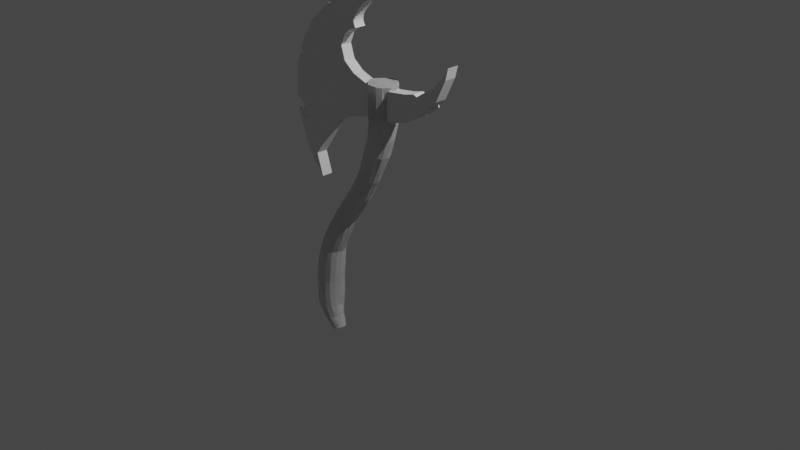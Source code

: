 # Source: axe_dh.blend  (saved by Blender 2.81.16; exported with 4.5.12 LTS)
import bpy
from mathutils import Matrix  # noqa: F401  (used for matrix-valued properties, if any)

bpy.ops.wm.read_factory_settings(use_empty=True)
scene = bpy.context.scene
scene.name = 'Scene'

# ---- collections
col_collection = bpy.data.collections.new('Collection'); scene.collection.children.link(col_collection)

# ---- world
world_world = bpy.data.worlds.new('World'); scene.world = world_world
world_world.use_nodes = True; world_world.node_tree.nodes.clear()
_N = world_world.node_tree.nodes; _L = world_world.node_tree.links
n0 = _N.new('ShaderNodeOutputWorld'); n0.name = 'World Output'; n0.location = (300, 300)
n1 = _N.new('ShaderNodeBackground'); n1.name = 'Background'; n1.location = (10, 300)
n1.inputs[0].default_value = (0.05088, 0.05088, 0.05088, 1.0)
_L.new(n1.outputs[0], n0.inputs[0])
n0.is_active_output = True
world_world.color = (0.05088, 0.05088, 0.05088)
world_world.use_sun_shadow = False
world_world.sun_shadow_jitter_overblur = 0.0

# ---- cameras
cam_camera = bpy.data.cameras.new('Camera')
cam_camera.clip_end = 100.0
cam_camera.ortho_scale = 7.314

# ---- lights
light_light = bpy.data.lights.new('Light', 'POINT')
light_light.transmission_factor = 0.0
light_light.energy = 1000.0
light_light.shadow_soft_size = 0.1
light_light.shadow_maximum_resolution = 0.006
light_light.use_absolute_resolution = True

# ---- meshes
me_cylinder = bpy.data.meshes.new('Cylinder')
me_cylinder.from_pydata([(0.1155, 0.8171, -1.144), (0.1155, 0.7996, 0.5888), (0.4545, 0.7748, -1.165), (0.4545, 0.7338, 0.5828), (0.7476, 0.6198, -1.177), (0.7265, 0.5841, 0.6015), (0.9689, 0.339, -1.095), (0.8379, 0.2793, 0.7047), (1.056, 0.0, -1.034), (0.8501, 0.0, 0.7786), (-0.7704, 0.0, -1.199), (-0.6443, 0.0, 0.5952), (-0.7029, 0.339, -1.199), (-0.6228, 0.2372, 0.5869), (-0.5109, 0.6194, -1.194), (-0.498, 0.5377, 0.5766), (-0.2235, 0.7748, -1.165), (-0.2235, 0.7611, 0.5923), (-0.0165, 0.8171, -2.407), (0.3225, 0.7748, -2.412), (0.6071, 0.6192, -2.418), (0.7845, 0.339, -2.412), (0.8419, 0.0, -2.407), (-0.9024, 0.0, -2.421), (-0.835, 0.339, -2.421), (-0.6429, 0.6194, -2.419), (-0.3555, 0.7748, -2.412), (-0.198, 0.8263, -3.527), (0.105, 0.7412, -3.527), (0.3619, 0.5599, -3.527), (0.5335, 0.303, -3.527), (0.5938, 0.0, -3.527), (-1.047, 0.0, -3.515), (-0.9695, 0.3107, -3.519), (-0.7691, 0.5936, -3.524), (-0.5011, 0.7811, -3.527), (-0.6932, 0.8035, -4.622), (-0.386, 0.7325, -4.634), (-0.1256, 0.5642, -4.644), (0.04835, 0.3071, -4.647), (0.1094, 0.0, -4.647), (-1.496, 0.0, -4.647), (-1.435, 0.3137, -4.644), (-1.261, 0.5874, -4.633), (-1.0, 0.7595, -4.621), (-1.271, 0.785, -5.788), (-1.028, 0.7203, -5.864), (-0.8747, 0.5446, -5.959), (-0.7542, 0.2893, -6.017), (-0.6237, 0.0, -5.993), (-2.011, 0.0, -5.81), (-1.955, 0.2878, -5.782), (-1.794, 0.5398, -5.74), (-1.554, 0.7186, -5.742), (-2.021, 0.785, -6.902), (-1.808, 0.7201, -7.046), (-1.662, 0.5442, -7.157), (-1.558, 0.2894, -7.228), (-1.476, 0.0, -7.259), (-2.68, 0.0, -6.651), (-2.625, 0.288, -6.64), (-2.475, 0.5403, -6.654), (-2.264, 0.7186, -6.747), (-3.069, 0.7863, -8.299), (-2.852, 0.708, -8.443), (-2.659, 0.5094, -8.575), (-2.522, 0.2578, -8.666), (-2.471, 0.0, -8.696), (-3.631, 0.0, -7.968), (-3.589, 0.2596, -7.994), (-3.467, 0.5123, -8.064), (-3.284, 0.7085, -8.168), (-3.827, 0.784, -9.756), (-3.612, 0.7067, -9.886), (-3.429, 0.5114, -9.991), (-3.307, 0.2594, -10.06), (-3.265, 0.0, -10.09), (-4.39, 0.0, -9.37), (-4.347, 0.259, -9.398), (-4.225, 0.5104, -9.484), (-4.043, 0.7064, -9.612), (-4.601, 0.7992, -11.6), (-4.333, 0.7384, -11.77), (-4.087, 0.5651, -11.9), (-3.922, 0.3058, -11.99), (-3.884, 0.0, -12.03), (-5.276, 0.0, -11.18), (-5.224, 0.3058, -11.21), (-5.078, 0.5651, -11.3), (-4.859, 0.7384, -11.44), (-4.889, 0.7992, -12.55), (-4.589, 0.7384, -12.61), (-4.323, 0.5651, -12.66), (-4.12, 0.3058, -12.7), (-4.04, 0.0, -12.71), (-5.661, 0.0, -12.38), (-5.606, 0.3058, -12.4), (-5.444, 0.5651, -12.44), (-5.19, 0.7384, -12.5), (-5.045, 0.9153, -13.41), (-4.747, 0.84, -13.41), (-4.46, 0.6509, -13.4), (-4.211, 0.3058, -13.37), (-4.102, 0.0, -13.36), (-5.886, 0.0, -13.4), (-5.815, 0.3058, -13.4), (-5.624, 0.6661, -13.41), (-5.359, 0.84, -13.42), (-5.037, 0.9153, -15.76), (-4.739, 0.84, -15.76), (-4.437, 0.6407, -15.76), (-4.147, 0.3058, -15.75), (-4.016, 0.0, -15.75), (-6.142, 0.0, -15.76), (-5.989, 0.2985, -15.77), (-5.665, 0.6319, -15.75), (-5.35, 0.84, -15.76), (0.09656, 0.577, 1.536), (-0.1419, 0.6418, 1.483), (0.2473, 0.3989, 1.576), (0.3059, 0.1471, 1.6), (0.3123, 0.0, 1.608), (-0.7861, 0.0, 1.345), (-0.7393, 0.1631, 1.356), (-0.5993, 0.4028, 1.386), (-0.3895, 0.5772, 1.43), (-0.3912, 0.4009, 2.285), (-0.5877, 0.4454, 2.245), (-0.2097, 0.283, 2.304), (-0.07814, 0.1154, 2.305), (-0.02855, 0.0, 2.302), (-1.046, 0.0, 2.083), (-1.012, 0.1469, 2.097), (-0.9149, 0.3025, 2.134), (-0.7692, 0.4093, 2.19), (0.1155, 0.8408, -0.2648), (0.4545, 0.7757, -0.2927), (0.7537, 0.6104, -0.2991), (0.9996, 0.3237, -0.2393), (1.105, 0.0, -0.1967), (-0.6787, 0.0, -0.325), (-0.6447, 0.3281, -0.3141), (-0.5015, 0.6325, -0.289), (-0.2235, 0.8098, -0.2631)], [], [(135, 1, 3, 136), (136, 3, 5, 137), (137, 5, 7, 138), (138, 7, 9, 139), (140, 11, 13, 141), (141, 13, 15, 142), (142, 15, 17, 143), (143, 17, 1, 135), (14, 16, 26, 25), (4, 6, 21, 20), (10, 12, 24, 23), (0, 2, 19, 18), (16, 0, 18, 26), (6, 8, 22, 21), (12, 14, 25, 24), (2, 4, 20, 19), (27, 28, 37, 36), (21, 22, 31, 30), (23, 24, 33, 32), (24, 25, 34, 33), (25, 26, 35, 34), (18, 19, 28, 27), (26, 18, 27, 35), (19, 20, 29, 28), (20, 21, 30, 29), (35, 27, 36, 44), (28, 29, 38, 37), (29, 30, 39, 38), (30, 31, 40, 39), (32, 33, 42, 41), (33, 34, 43, 42), (34, 35, 44, 43), (42, 43, 52, 51), (43, 44, 53, 52), (36, 37, 46, 45), (44, 36, 45, 53), (37, 38, 47, 46), (38, 39, 48, 47), (39, 40, 49, 48), (41, 42, 51, 50), (62, 54, 63, 71), (48, 49, 58, 57), (50, 51, 60, 59), (51, 52, 61, 60), (52, 53, 62, 61), (45, 46, 55, 54), (53, 45, 54, 62), (46, 47, 56, 55), (47, 48, 57, 56), (69, 70, 79, 78), (55, 56, 65, 64), (56, 57, 66, 65), (57, 58, 67, 66), (59, 60, 69, 68), (60, 61, 70, 69), (61, 62, 71, 70), (54, 55, 64, 63), (75, 76, 85, 84), (70, 71, 80, 79), (63, 64, 73, 72), (71, 63, 72, 80), (64, 65, 74, 73), (65, 66, 75, 74), (66, 67, 76, 75), (68, 69, 78, 77), (77, 78, 87, 86), (78, 79, 88, 87), (79, 80, 89, 88), (72, 73, 82, 81), (80, 72, 81, 89), (73, 74, 83, 82), (74, 75, 84, 83), (96, 97, 106, 105), (82, 83, 92, 91), (83, 84, 93, 92), (84, 85, 94, 93), (86, 87, 96, 95), (87, 88, 97, 96), (88, 89, 98, 97), (81, 82, 91, 90), (89, 81, 90, 98), (102, 103, 112, 111), (97, 98, 107, 106), (90, 91, 100, 99), (98, 90, 99, 107), (91, 92, 101, 100), (92, 93, 102, 101), (93, 94, 103, 102), (95, 96, 105, 104), (104, 105, 114, 113), (105, 106, 115, 114), (106, 107, 116, 115), (99, 100, 109, 108), (107, 99, 108, 116), (100, 101, 110, 109), (101, 102, 111, 110), (124, 123, 132, 133), (17, 15, 124, 125), (7, 5, 119, 120), (3, 1, 118, 117), (13, 11, 122, 123), (1, 17, 125, 118), (9, 7, 120, 121), (15, 13, 123, 124), (5, 3, 117, 119), (125, 124, 133, 134), (117, 118, 127, 126), (118, 125, 134, 127), (119, 117, 126, 128), (120, 119, 128, 129), (121, 120, 129, 130), (123, 122, 131, 132), (16, 143, 135, 0), (14, 142, 143, 16), (12, 141, 142, 14), (10, 140, 141, 12), (6, 138, 139, 8), (4, 137, 138, 6), (2, 136, 137, 4), (0, 135, 136, 2), (126, 127, 134, 133, 132, 131, 130, 129, 128), (108, 109, 110, 111, 112, 113, 114, 115, 116)])
_uv = me_cylinder.uv_layers.new(name='UVMap')
_uv.uv.foreach_set('vector', [1.0, 0.75, 1.0, 1.0, 0.9375, 1.0, 0.9375, 0.75, 0.9375, 0.75, 0.9375, 1.0, 0.875, 1.0, 0.875, 0.75, 0.875, 0.75, 0.875, 1.0, 0.8125, 1.0, 0.8125, 0.75, 0.8125, 0.75, 0.8125, 1.0, 0.75, 1.0, 0.75, 0.75, 0.25, 0.75, 0.25, 1.0, 0.1875, 1.0, 0.1875, 0.75, 0.1875, 0.75, 0.1875, 1.0, 0.125, 1.0, 0.125, 0.75, 0.125, 0.75, 0.125, 1.0, 0.0625, 1.0, 0.0625, 0.75, 0.0625, 0.75, 0.0625, 1.0, 0.0, 1.0, 0.0, 0.75, 0.125, 0.5, 0.0625, 0.5, 0.0625, 0.5, 0.125, 0.5, 0.875, 0.5, 0.8125, 0.5, 0.8125, 0.5, 0.875, 0.5, 0.25, 0.5, 0.1875, 0.5, 0.1875, 0.5, 0.25, 0.5, 1.0, 0.5, 0.9375, 0.5, 0.9375, 0.5, 1.0, 0.5, 0.0625, 0.5, 0.0, 0.5, 0.0, 0.5, 0.0625, 0.5, 0.8125, 0.5, 0.75, 0.5, 0.75, 0.5, 0.8125, 0.5, 0.1875, 0.5, 0.125, 0.5, 0.125, 0.5, 0.1875, 0.5, 0.9375, 0.5, 0.875, 0.5, 0.875, 0.5, 0.9375, 0.5, 1.0, 0.5, 0.9375, 0.5, 0.9375, 0.5, 1.0, 0.5, 0.8125, 0.5, 0.75, 0.5, 0.75, 0.5, 0.8125, 0.5, 0.25, 0.5, 0.1875, 0.5, 0.1875, 0.5, 0.25, 0.5, 0.1875, 0.5, 0.125, 0.5, 0.125, 0.5, 0.1875, 0.5, 0.125, 0.5, 0.0625, 0.5, 0.0625, 0.5, 0.125, 0.5, 1.0, 0.5, 0.9375, 0.5, 0.9375, 0.5, 1.0, 0.5, 0.0625, 0.5, 0.0, 0.5, 0.0, 0.5, 0.0625, 0.5, 0.9375, 0.5, 0.875, 0.5, 0.875, 0.5, 0.9375, 0.5, 0.875, 0.5, 0.8125, 0.5, 0.8125, 0.5, 0.875, 0.5, 0.0625, 0.5, 0.0, 0.5, 0.0, 0.5, 0.0625, 0.5, 0.9375, 0.5, 0.875, 0.5, 0.875, 0.5, 0.9375, 0.5, 0.875, 0.5, 0.8125, 0.5, 0.8125, 0.5, 0.875, 0.5, 0.8125, 0.5, 0.75, 0.5, 0.75, 0.5, 0.8125, 0.5, 0.25, 0.5, 0.1875, 0.5, 0.1875, 0.5, 0.25, 0.5, 0.1875, 0.5, 0.125, 0.5, 0.125, 0.5, 0.1875, 0.5, 0.125, 0.5, 0.0625, 0.5, 0.0625, 0.5, 0.125, 0.5, 0.1875, 0.5, 0.125, 0.5, 0.125, 0.5, 0.1875, 0.5, 0.125, 0.5, 0.0625, 0.5, 0.0625, 0.5, 0.125, 0.5, 1.0, 0.5, 0.9375, 0.5, 0.9375, 0.5, 1.0, 0.5, 0.0625, 0.5, 0.0, 0.5, 0.0, 0.5, 0.0625, 0.5, 0.9375, 0.5, 0.875, 0.5, 0.875, 0.5, 0.9375, 0.5, 0.875, 0.5, 0.8125, 0.5, 0.8125, 0.5, 0.875, 0.5, 0.8125, 0.5, 0.75, 0.5, 0.75, 0.5, 0.8125, 0.5, 0.25, 0.5, 0.1875, 0.5, 0.1875, 0.5, 0.25, 0.5, 0.0625, 0.5, 0.0, 0.5, 0.0, 0.5, 0.0625, 0.5, 0.8125, 0.5, 0.75, 0.5, 0.75, 0.5, 0.8125, 0.5, 0.25, 0.5, 0.1875, 0.5, 0.1875, 0.5, 0.25, 0.5, 0.1875, 0.5, 0.125, 0.5, 0.125, 0.5, 0.1875, 0.5, 0.125, 0.5, 0.0625, 0.5, 0.0625, 0.5, 0.125, 0.5, 1.0, 0.5, 0.9375, 0.5, 0.9375, 0.5, 1.0, 0.5, 0.0625, 0.5, 0.0, 0.5, 0.0, 0.5, 0.0625, 0.5, 0.9375, 0.5, 0.875, 0.5, 0.875, 0.5, 0.9375, 0.5, 0.875, 0.5, 0.8125, 0.5, 0.8125, 0.5, 0.875, 0.5, 0.1875, 0.5, 0.125, 0.5, 0.125, 0.5, 0.1875, 0.5, 0.9375, 0.5, 0.875, 0.5, 0.875, 0.5, 0.9375, 0.5, 0.875, 0.5, 0.8125, 0.5, 0.8125, 0.5, 0.875, 0.5, 0.8125, 0.5, 0.75, 0.5, 0.75, 0.5, 0.8125, 0.5, 0.25, 0.5, 0.1875, 0.5, 0.1875, 0.5, 0.25, 0.5, 0.1875, 0.5, 0.125, 0.5, 0.125, 0.5, 0.1875, 0.5, 0.125, 0.5, 0.0625, 0.5, 0.0625, 0.5, 0.125, 0.5, 1.0, 0.5, 0.9375, 0.5, 0.9375, 0.5, 1.0, 0.5, 0.8125, 0.5, 0.75, 0.5, 0.75, 0.5, 0.8125, 0.5, 0.125, 0.5, 0.0625, 0.5, 0.0625, 0.5, 0.125, 0.5, 1.0, 0.5, 0.9375, 0.5, 0.9375, 0.5, 1.0, 0.5, 0.0625, 0.5, 0.0, 0.5, 0.0, 0.5, 0.0625, 0.5, 0.9375, 0.5, 0.875, 0.5, 0.875, 0.5, 0.9375, 0.5, 0.875, 0.5, 0.8125, 0.5, 0.8125, 0.5, 0.875, 0.5, 0.8125, 0.5, 0.75, 0.5, 0.75, 0.5, 0.8125, 0.5, 0.25, 0.5, 0.1875, 0.5, 0.1875, 0.5, 0.25, 0.5, 0.25, 0.5, 0.1875, 0.5, 0.1875, 0.5, 0.25, 0.5, 0.1875, 0.5, 0.125, 0.5, 0.125, 0.5, 0.1875, 0.5, 0.125, 0.5, 0.0625, 0.5, 0.0625, 0.5, 0.125, 0.5, 1.0, 0.5, 0.9375, 0.5, 0.9375, 0.5, 1.0, 0.5, 0.0625, 0.5, 0.0, 0.5, 0.0, 0.5, 0.0625, 0.5, 0.9375, 0.5, 0.875, 0.5, 0.875, 0.5, 0.9375, 0.5, 0.875, 0.5, 0.8125, 0.5, 0.8125, 0.5, 0.875, 0.5, 0.1875, 0.5, 0.125, 0.5, 0.125, 0.5, 0.1875, 0.5, 0.9375, 0.5, 0.875, 0.5, 0.875, 0.5, 0.9375, 0.5, 0.875, 0.5, 0.8125, 0.5, 0.8125, 0.5, 0.875, 0.5, 0.8125, 0.5, 0.75, 0.5, 0.75, 0.5, 0.8125, 0.5, 0.25, 0.5, 0.1875, 0.5, 0.1875, 0.5, 0.25, 0.5, 0.1875, 0.5, 0.125, 0.5, 0.125, 0.5, 0.1875, 0.5, 0.125, 0.5, 0.0625, 0.5, 0.0625, 0.5, 0.125, 0.5, 1.0, 0.5, 0.9375, 0.5, 0.9375, 0.5, 1.0, 0.5, 0.0625, 0.5, 0.0, 0.5, 0.0, 0.5, 0.0625, 0.5, 0.8125, 0.5, 0.75, 0.5, 0.75, 0.5, 0.8125, 0.5, 0.125, 0.5, 0.0625, 0.5, 0.0625, 0.5, 0.125, 0.5, 1.0, 0.5, 0.9375, 0.5, 0.9375, 0.5, 1.0, 0.5, 0.0625, 0.5, 0.0, 0.5, 0.0, 0.5, 0.0625, 0.5, 0.9375, 0.5, 0.875, 0.5, 0.875, 0.5, 0.9375, 0.5, 0.875, 0.5, 0.8125, 0.5, 0.8125, 0.5, 0.875, 0.5, 0.8125, 0.5, 0.75, 0.5, 0.75, 0.5, 0.8125, 0.5, 0.25, 0.5, 0.1875, 0.5, 0.1875, 0.5, 0.25, 0.5, 0.25, 0.5, 0.1875, 0.5, 0.1875, 0.5, 0.25, 0.5, 0.1875, 0.5, 0.125, 0.5, 0.125, 0.5, 0.1875, 0.5, 0.125, 0.5, 0.0625, 0.5, 0.0625, 0.5, 0.125, 0.5, 1.0, 0.5, 0.9375, 0.5, 0.9375, 0.5, 1.0, 0.5, 0.0625, 0.5, 0.0, 0.5, 0.0, 0.5, 0.0625, 0.5, 0.9375, 0.5, 0.875, 0.5, 0.875, 0.5, 0.9375, 0.5, 0.875, 0.5, 0.8125, 0.5, 0.8125, 0.5, 0.875, 0.5, 0.125, 1.0, 0.1875, 1.0, 0.1875, 1.0, 0.125, 1.0, 0.0625, 1.0, 0.125, 1.0, 0.125, 1.0, 0.0625, 1.0, 0.8125, 1.0, 0.875, 1.0, 0.875, 1.0, 0.8125, 1.0, 0.9375, 1.0, 1.0, 1.0, 1.0, 1.0, 0.9375, 1.0, 0.1875, 1.0, 0.25, 1.0, 0.25, 1.0, 0.1875, 1.0, 0.0, 1.0, 0.0625, 1.0, 0.0625, 1.0, 0.0, 1.0, 0.75, 1.0, 0.8125, 1.0, 0.8125, 1.0, 0.75, 1.0, 0.125, 1.0, 0.1875, 1.0, 0.1875, 1.0, 0.125, 1.0, 0.875, 1.0, 0.9375, 1.0, 0.9375, 1.0, 0.875, 1.0, 0.0625, 1.0, 0.125, 1.0, 0.125, 1.0, 0.0625, 1.0, 0.9375, 1.0, 1.0, 1.0, 1.0, 1.0, 0.9375, 1.0, 0.0, 1.0, 0.0625, 1.0, 0.0625, 1.0, 0.0, 1.0, 0.875, 1.0, 0.9375, 1.0, 0.9375, 1.0, 0.875, 1.0, 0.8125, 1.0, 0.875, 1.0, 0.875, 1.0, 0.8125, 1.0, 0.75, 1.0, 0.8125, 1.0, 0.8125, 1.0, 0.75, 1.0, 0.1875, 1.0, 0.25, 1.0, 0.25, 1.0, 0.1875, 1.0, 0.0625, 0.5, 0.0625, 0.75, 0.0, 0.75, 0.0, 0.5, 0.125, 0.5, 0.125, 0.75, 0.0625, 0.75, 0.0625, 0.5, 0.1875, 0.5, 0.1875, 0.75, 0.125, 0.75, 0.125, 0.5, 0.25, 0.5, 0.25, 0.75, 0.1875, 0.75, 0.1875, 0.5, 0.8125, 0.5, 0.8125, 0.75, 0.75, 0.75, 0.75, 0.5, 0.875, 0.5, 0.875, 0.75, 0.8125, 0.75, 0.8125, 0.5, 0.9375, 0.5, 0.9375, 0.75, 0.875, 0.75, 0.875, 0.5, 1.0, 0.5, 1.0, 0.75, 0.9375, 0.75, 0.9375, 0.5, 0.3418, 0.4717, 0.25, 0.49, 0.1582, 0.4717, 0.08029, 0.4197, 0.02827, 0.3418, 0.01, 0.25, 0.49, 0.25, 0.4717, 0.3418, 0.4197, 0.4197, 0.75, 0.49, 0.8418, 0.4717, 0.9197, 0.4197, 0.9717, 0.3418, 0.99, 0.25, 0.51, 0.25, 0.5283, 0.3418, 0.5803, 0.4197, 0.6582, 0.4717])
me_cylinder.use_remesh_fix_poles = True
me_cylinder.use_remesh_preserve_attributes = False
me_cylinder.use_mirror_vertex_groups = False
me_cylinder.update()
me_plane = bpy.data.meshes.new('Plane')
me_plane.from_pydata([(-1.0, -1.0, 0.0), (1.099, -0.8344, 1.501e-08), (-1.0, 1.0, 0.0), (1.0, 1.0, 0.0), (2.27, -0.4691, 3.476e-08), (2.181, 1.165, 2.139e-08), (3.727, 0.3588, 1.098e-07), (3.489, 1.512, 5.291e-08), (4.604, 1.336, 1.984e-07), (4.367, 2.059, 1.024e-07), (5.283, 2.727, 3.245e-07), (5.145, 2.87, 1.76e-07), (5.475, 3.459, 3.101e-07), (-2.209, -1.331, -3.002e-08), (-2.06, 1.348, 3.152e-08), (-3.599, -1.972, -5.026e-08), (-2.789, 3.463, 1.895e-07), (-1.0, 0.0, 0.0), (1.05, 0.08279, 7.505e-09), (2.364, 0.3676, 2.987e-08), (3.608, 0.9356, 8.136e-08), (4.486, 1.697, 1.504e-07), (5.214, 2.798, 2.502e-07), (-2.043, 0.1242, 1.126e-08), (-2.789, 0.3956, 3.793e-08), (-4.361, -2.9, -1.343e-07), (-1.809, 4.061, 2.438e-07), (-5.107, 1.258, 1.162e-07), (-6.53, -4.291, -2.604e-07), (-3.537, 5.414, 3.664e-07), (-6.696, 2.153, 1.972e-07), (-4.657, 4.666, 3.226e-07), (-3.095, 1.719, 6.458e-08), (-3.97, 3.281, 2.424e-07), (-3.597, -0.3923, 4.325e-09), (-7.359, -1.295, -4.017e-08), (-5.117, -0.9857, -2.593e-08), (-0.1411, 6.195, 4.594e-07), (-1.837, 5.913, 4.212e-07), (-1.199, 5.594, 3.92e-07), (-2.891, 5.604, 3.872e-07), (-1.782, 4.918, 3.258e-07), (-2.527, 3.952, 2.568e-07), (-3.083, 3.741, 2.56e-07), (-2.813, 1.915, 7.349e-08), (-3.093, 2.786, 1.57e-07), (-3.988, 5.07, 3.51e-07), (-4.209, 5.015, 3.458e-07), (-3.865, 5.292, 3.614e-07), (-3.983, 4.851, 3.355e-07), (-2.4, 3.841, 2.238e-07), (-4.739, 2.332, 1.885e-07), (-5.715, 3.673, 2.804e-07), (-5.224, 0.213, 4.902e-08), (-7.27, 0.676, 1.076e-07), (-6.974, -3.009, -1.65e-07), (-2.34, -1.006, -1.907e-08), (-3.626, -1.592, -4.178e-08), (-1.0, -0.6402, 0.0), (-4.65, -2.358, -1.145e-07), (-7.235, -2.144, -1.006e-07), (-6.828, -2.593, -1.347e-07), (-6.482, -2.643, -1.401e-07), (-6.422, -2.241, -1.123e-07), (-6.592, -1.942, -9.006e-08), (-6.878, -1.62, -6.535e-08), (-5.614, -4.682, -2.959e-07), (-5.15, -6.084, -4.23e-07), (-6.018, -5.102, -3.34e-07), (-6.845, 1.758, 1.711e-07), (-7.002, 1.365, 1.494e-07), (-6.833, 1.312, 1.442e-07), (-6.704, 1.327, 1.428e-07), (-6.646, 1.477, 1.522e-07), (-6.677, 1.654, 1.646e-07), (-4.606, 4.562, 3.187e-07), (-4.845, 4.489, 3.151e-07), (-4.669, 4.471, 3.135e-07), (-1.868, 4.107, 2.479e-07), (-1.843, 4.056, 2.444e-07), (-1.84, 4.05, 2.427e-07), (-1.936, 4.673, 3.017e-07), (-1.984, 4.471, 2.823e-07), (-1.965, 4.309, 2.668e-07), (2.89, 1.353, 3.846e-08), (3.131, 1.256, 5.105e-08), (3.27, 0.0995, 8.63e-08), (3.532, 0.2484, 9.98e-08), (3.257, 0.2177, 8.406e-08), (3.291, 0.3109, 8.484e-08), (3.357, 0.3375, 8.841e-08), (3.43, 0.3442, 9.262e-08), (4.186, 0.7883, 1.487e-07), (4.329, 1.03, 1.706e-07), (4.062, 1.023, 1.371e-07)], [], [(17, 18, 3, 2), (19, 4, 86, 88, 89, 90, 91, 87, 6, 20), (20, 6, 92, 94, 93, 8, 21), (21, 8, 10, 22), (11, 22, 10, 12), (17, 2, 14, 23), (13, 56, 57, 15), (0, 58, 56, 13), (9, 21, 22, 11), (7, 20, 21, 9), (5, 19, 20, 7, 85, 84), (3, 19, 5), (0, 1, 18, 17, 58), (24, 51, 27), (15, 57, 59, 25), (27, 51, 52, 30), (25, 59, 55, 28), (32, 23, 14, 44), (33, 32, 44, 45, 16, 43), (31, 75, 33, 43, 46, 49, 47), (35, 36, 53, 54), (36, 34, 24, 53), (34, 23, 24), (29, 78, 83, 82, 81, 41, 40), (19, 3, 18, 1), (38, 39, 37), (40, 41, 39, 38), (42, 79, 78, 29, 48), (43, 16, 50, 42), (19, 1, 4), (42, 50, 80, 79), (48, 46, 43, 42), (24, 23, 32), (52, 51, 33, 75, 77, 76), (51, 24, 32, 33), (54, 53, 27, 30, 69, 74, 73, 72, 71, 70), (53, 24, 27), (55, 59, 36, 35, 65, 64, 63, 62, 61, 60), (57, 56, 23, 34), (56, 58, 17, 23), (59, 57, 34, 36), (25, 28, 68, 66), (66, 68, 67), (79, 80, 26), (78, 79, 26)])
_uv = me_plane.uv_layers.new(name='UVMap')
_uv.uv.foreach_set('vector', [0.0, 0.5, 1.0, 0.5, 1.0, 1.0, 0.0, 1.0, 1.0, 0.5, 1.0, 0.0, 1.0, 0.0, 1.0, 0.08867, 1.0, 0.1426, 1.0, 0.1359, 1.0, 0.1117, 1.0, 0.0, 1.0, 0.0, 1.0, 0.5, 1.0, 0.5, 1.0, 0.0, 1.0, 0.0, 1.0, 0.2289, 1.0, 0.0, 1.0, 0.0, 1.0, 0.5, 1.0, 0.5, 1.0, 0.0, 1.0, 0.0, 1.0, 0.5, 1.0, 1.0, 1.0, 0.5, 1.0, 0.0, 1.0, 1.0, 0.0, 0.5, 0.0, 1.0, 0.0, 1.0, 0.0, 0.5, 0.0, 0.0, 0.0, 0.1023, 0.0, 0.1026, 0.0, 0.0, 0.0, 0.0, 0.0, 0.1799, 0.0, 0.1023, 0.0, 0.0, 1.0, 1.0, 1.0, 0.5, 1.0, 0.5, 1.0, 1.0, 1.0, 1.0, 1.0, 0.5, 1.0, 0.5, 1.0, 1.0, 1.0, 1.0, 1.0, 0.5, 1.0, 0.5, 1.0, 1.0, 1.0, 0.881, 1.0, 1.0, 1.0, 1.0, 1.0, 0.5, 1.0, 1.0, 0.0, 0.0, 1.0, 0.0, 1.0, 0.5, 0.0, 0.5, 0.0, 0.1799, 0.0, 0.5, 0.0, 0.5987, 0.0, 0.5, 0.0, 0.0, 0.0, 0.1026, 0.0, 0.1159, 0.0, 0.0, 0.0, 0.5, 0.0, 0.5987, 0.0, 0.716, 0.0, 0.5, 0.0, 0.0, 0.0, 0.1159, 0.0, 0.08221, 0.0, 0.0, 0.0, 0.869, 0.0, 0.5, 0.0, 1.0, 0.0, 0.904, 0.0, 0.7257, 0.0, 0.869, 0.0, 0.904, 0.0, 0.8787, 0.0, 1.0, 0.0, 0.8369, 0.0, 0.9051, 0.0, 0.8833, 0.0, 0.7257, 0.0, 0.8369, 0.0, 0.9372, 0.0, 0.9173, 0.0, 0.9385, 0.0, 0.2029, 0.0, 0.2575, 0.0, 0.3908, 0.0, 0.3252, 0.0, 0.2575, 0.0, 0.3505, 0.0, 0.5, 0.0, 0.3908, 0.0, 0.3505, 0.0, 0.5, 0.0, 0.5, 0.0, 1.0, 0.0, 1.0, 0.0, 1.0, 0.0, 1.0, 0.0, 1.0, 0.0, 1.0, 0.0, 1.0, 1.0, 0.5, 1.0, 1.0, 1.0, 0.5, 1.0, 0.0, 0.0, 1.0, 0.0, 1.0, 0.0, 1.0, 0.0, 1.0, 0.0, 1.0, 0.0, 1.0, 0.0, 1.0, 0.0, 0.9093, 0.0, 0.9957, 0.0, 1.0, 0.0, 1.0, 0.0, 0.9758, 0.0, 0.8369, 0.0, 1.0, 0.0, 1.0, 0.0, 0.9093, 1.0, 0.5, 1.0, 0.0, 1.0, 0.0, 0.0, 0.9093, 0.0, 1.0, 0.0, 1.0, 0.0, 0.9957, 0.0, 0.9758, 0.0, 0.9372, 0.0, 0.8369, 0.0, 0.9093, 0.0, 0.5, 0.0, 0.5, 0.0, 0.869, 0.0, 0.716, 0.0, 0.5987, 0.0, 0.7257, 0.0, 0.8833, 0.0, 0.8714, 0.0, 0.8715, 0.0, 0.5987, 0.0, 0.5, 0.0, 0.869, 0.0, 0.7257, 0.0, 0.3252, 0.0, 0.3908, 0.0, 0.5, 0.0, 0.5, 0.0, 0.4618, 0.0, 0.45, 0.0, 0.4356, 0.0, 0.4192, 0.0, 0.4082, 0.0, 0.4067, 0.0, 0.3908, 0.0, 0.5, 0.0, 0.5, 0.0, 0.08221, 0.0, 0.1159, 0.0, 0.2575, 0.0, 0.2029, 0.0, 0.1825, 0.0, 0.1597, 0.0, 0.1345, 0.0, 0.107, 0.0, 0.1046, 0.0, 0.1376, 0.0, 0.1026, 0.0, 0.1023, 0.0, 0.5, 0.0, 0.3505, 0.0, 0.1023, 0.0, 0.1799, 0.0, 0.5, 0.0, 0.5, 0.0, 0.1159, 0.0, 0.1026, 0.0, 0.3505, 0.0, 0.2575, 0.0, 0.0, 0.0, 0.0, 0.0, 0.0, 0.0, 0.0, 0.0, 0.0, 0.0, 0.0, 0.0, 0.0, 0.0, 0.9957, 0.0, 1.0, 0.0, 1.0, 0.0, 1.0, 0.0, 0.9957, 0.0, 1.0])
me_plane.use_remesh_fix_poles = True
me_plane.use_remesh_preserve_attributes = False
me_plane.use_mirror_vertex_groups = False
me_plane.update()

# ---- objects
ob_light = bpy.data.objects.new('Light', light_light)
ob_camera = bpy.data.objects.new('Camera', cam_camera)
ob_empty = bpy.data.objects.new('Empty', None)
ob_cylinder = bpy.data.objects.new('Cylinder', me_cylinder)
ob_plane = bpy.data.objects.new('Plane', me_plane)

# ---- transforms, parenting, visibility, modifiers, constraints
ob_light.location = (4.076, 1.005, 5.904)
ob_light.rotation_euler = (0.6503, 0.05522, 1.866)
ob_light.lock_rotations_4d = False
ob_light.empty_display_type = 'ARROWS'
ob_light.color = (0.0, 0.0, 0.0, 0.0)
ob_light.lineart.crease_threshold = 0.0
ob_camera.location = (7.359, -6.926, 4.958)
ob_camera.rotation_euler = (1.109, 0.0, 0.8149)
ob_camera.lock_rotations_4d = False
ob_camera.empty_display_type = 'ARROWS'
ob_camera.color = (0.0, 0.0, 0.0, 0.0)
ob_camera.display_type = 'WIRE'
ob_camera.lineart.crease_threshold = 0.0
ob_empty.location = (0.0, 0.0, 0.0)
ob_empty.rotation_euler = (1.571, 0.0, 0.0)
ob_empty.empty_display_type = 'IMAGE'
ob_empty.empty_display_size = 5.0
ob_empty.lineart.crease_threshold = 0.0
ob_cylinder.location = (-0.4705, -0.5115, -0.8665)
ob_cylinder.scale = (-0.1598, -0.1598, -0.1598)
ob_cylinder.lineart.crease_threshold = 0.0
_m = ob_cylinder.modifiers.new('Mirror', 'MIRROR')
_m.use_axis = (False, True, False)
_m.use_clip = True
_m = ob_cylinder.modifiers.new('Mirror.001', 'MIRROR')
_m.use_axis = (False, True, False)
_m.use_clip = True
_m = ob_cylinder.modifiers.new('Mirror.002', 'MIRROR')
_m.use_axis = (False, True, False)
_m.use_clip = True
ob_plane.location = (0.3362, -0.578, 1.463)
ob_plane.rotation_euler = (1.571, 0.0, 0.0)
ob_plane.scale = (0.1593, 0.1593, 0.1593)
ob_plane.lineart.crease_threshold = 0.0
_m = ob_plane.modifiers.new('Solidify', 'SOLIDIFY')
_m.thickness = 0.73
_m.nonmanifold_thickness_mode = 'FIXED'
_m.nonmanifold_merge_threshold = 0.0003

# ---- collection membership
col_collection.objects.link(ob_light)
col_collection.objects.link(ob_camera)
col_collection.objects.link(ob_empty)
col_collection.objects.link(ob_cylinder)
col_collection.objects.link(ob_plane)

# ---- scene / render settings (as saved in the file)
scene.camera = ob_camera
scene.frame_start = 1; scene.frame_end = 250; scene.frame_set(1)
scene.render.engine = 'BLENDER_EEVEE_NEXT'
scene.cycles.use_denoising = False
scene.cycles.samples = 128
scene.cycles.sampling_pattern = 'TABULATED_SOBOL'
scene.cycles.use_adaptive_sampling = False
scene.cycles.use_light_tree = False
scene.view_settings.view_transform = 'Filmic'
bpy.context.view_layer.update()
